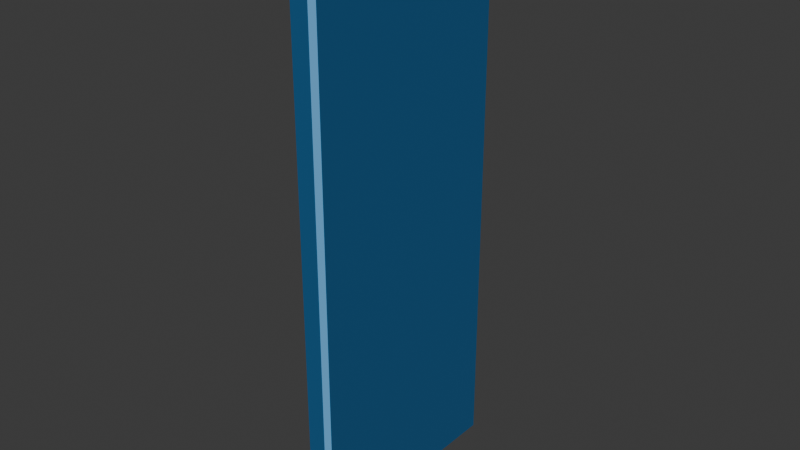 # Source: Temple_Wall_Thin.blend  (saved by Blender 4.4.30; exported with 4.5.12 LTS)
import bpy
from mathutils import Matrix  # noqa: F401  (used for matrix-valued properties, if any)

bpy.ops.wm.read_factory_settings(use_empty=True)
scene = bpy.context.scene
scene.name = 'Scene'

# ---- materials (node trees are filled in below, after node groups)
mat_dungeonwalldark = bpy.data.materials.new('DungeonWallDark')
mat_dungeonwalllite = bpy.data.materials.new('DungeonWallLite')

# ---- material node trees
mat_dungeonwalldark.use_nodes = True; mat_dungeonwalldark.node_tree.nodes.clear()
_N = mat_dungeonwalldark.node_tree.nodes; _L = mat_dungeonwalldark.node_tree.links
n0 = _N.new('ShaderNodeBsdfPrincipled'); n0.name = 'Principled BSDF'; n0.location = (10, 300)
n0.inputs[0].default_value = (0.01161, 0.107, 0.2623, 1.0)
n1 = _N.new('ShaderNodeOutputMaterial'); n1.name = 'Material Output'; n1.location = (300, 300)
_L.new(n0.outputs[0], n1.inputs[0])
n1.is_active_output = True
mat_dungeonwalllite.use_nodes = True; mat_dungeonwalllite.node_tree.nodes.clear()
_N = mat_dungeonwalllite.node_tree.nodes; _L = mat_dungeonwalllite.node_tree.links
n0 = _N.new('ShaderNodeBsdfPrincipled'); n0.name = 'Principled BSDF'; n0.location = (10, 300)
n0.inputs[0].default_value = (0.1221, 0.402, 0.7379, 1.0)
n1 = _N.new('ShaderNodeOutputMaterial'); n1.name = 'Material Output'; n1.location = (300, 300)
_L.new(n0.outputs[0], n1.inputs[0])
n1.is_active_output = True

# ---- world
world_world = bpy.data.worlds.new('World'); scene.world = world_world
world_world.use_nodes = True; world_world.node_tree.nodes.clear()
_N = world_world.node_tree.nodes; _L = world_world.node_tree.links
n0 = _N.new('ShaderNodeOutputWorld'); n0.name = 'World Output'; n0.location = (300, 300)
n1 = _N.new('ShaderNodeBackground'); n1.name = 'Background'; n1.location = (10, 300)
n1.inputs[0].default_value = (0.05088, 0.05088, 0.05088, 1.0)
_L.new(n1.outputs[0], n0.inputs[0])
n0.is_active_output = True
world_world.color = (0.05088, 0.05088, 0.05088)
world_world.sun_shadow_jitter_overblur = 0.0

# ---- meshes
me_cube = bpy.data.meshes.new('Cube')
me_cube.from_pydata([(-0.05, -0.5, -1.25), (-0.05, -0.5, 1.25), (-0.05, 0.5, -1.25), (-0.05, 0.5, 1.25), (0.05, -0.4806, -1.231), (0.03063, -0.5, -1.25), (0.03063, -0.5, 1.25), (0.05, -0.4806, 1.231), (0.05, 0.4806, -1.231), (0.03063, 0.5, -1.25), (0.05, 0.4806, 1.231), (0.03063, 0.5, 1.25)], [], [(0, 1, 3, 2), (5, 6, 1, 0), (11, 3, 1, 6), (8, 10, 7, 4), (2, 3, 11, 9), (10, 8, 9, 11), (5, 9, 8, 4), (11, 6, 7, 10), (6, 5, 4, 7), (2, 9, 5, 0)])
me_cube.polygons.foreach_set('material_index', [0, 0, 0, 0, 0, 1, 1, 1, 1, 0])
_uv = me_cube.uv_layers.new(name='UVMap')
_uv.uv.foreach_set('vector', [-0.00104, 0.0, -0.00104, 1.0, 1.002, 1.0, 1.002, 0.0, 0.5123, 0.007825, 0.5123, 0.9953, 0.48, 0.9953, 0.48, 0.007825, 0.5306, 0.9922, 0.45, 0.9922, 0.45, 0.01097, 0.5306, 0.01097, 0.9802, 0.007742, 0.9802, 0.9912, 0.0191, 0.9912, 0.0191, 0.007742, 0.48, 0.00629, 0.48, 0.9938, 0.5123, 0.9938, 0.5123, 0.00629, 0.9802, 0.9912, 0.9802, 0.007742, 0.9996, 0.0, 0.9996, 0.999, 0.5306, 0.007812, 0.5306, 0.9953, 0.55, 0.9762, 0.55, 0.02694, 0.5306, 0.9922, 0.5306, 0.01097, 0.55, 0.02998, 0.55, 0.9732, -0.0002725, 0.999, -0.0002725, 0.0, 0.0191, 0.007742, 0.0191, 0.9912, 0.45, 0.9953, 0.5306, 0.9953, 0.5306, 0.007812, 0.45, 0.007812])
me_cube.materials.append(mat_dungeonwalldark)
me_cube.materials.append(mat_dungeonwalllite)
me_cube.update()

# ---- objects
ob_dungeon_wall_thin_col = bpy.data.objects.new('Dungeon_Wall_Thin-col', me_cube)

# ---- transforms, parenting, visibility, modifiers, constraints
ob_dungeon_wall_thin_col.location = (0.0, 0.0, 0.0)

# ---- collection membership
scene.collection.objects.link(ob_dungeon_wall_thin_col)

# ---- scene / render settings (as saved in the file)
scene.frame_start = 1; scene.frame_end = 250; scene.frame_set(1)
scene.render.engine = 'BLENDER_EEVEE_NEXT'
bpy.context.view_layer.update()

# ---- added for rendering (the .blend has no active camera and no usable light): camera, sun
cam_auto = bpy.data.cameras.new('AutoCamera')
cam_auto.lens = 50.0
cam_auto.sensor_width = 36.0
cam_auto.clip_end = 1000.0
ob_auto_camera = bpy.data.objects.new('AutoCamera', cam_auto)
scene.collection.objects.link(ob_auto_camera)
ob_auto_camera.location = (2.49296, -2.99155, 1.99437)
ob_auto_camera.rotation_euler = (1.09748, -7.21219e-08, 0.694738)
scene.camera = ob_auto_camera
light_auto_sun = bpy.data.lights.new('AutoSun', 'SUN')
light_auto_sun.energy = 3.0
light_auto_sun.angle = 0.0523599
ob_auto_sun = bpy.data.objects.new('AutoSun', light_auto_sun)
scene.collection.objects.link(ob_auto_sun)
ob_auto_sun.rotation_euler = (0.872665, 0.174533, 0.523599)
bpy.context.view_layer.update()
